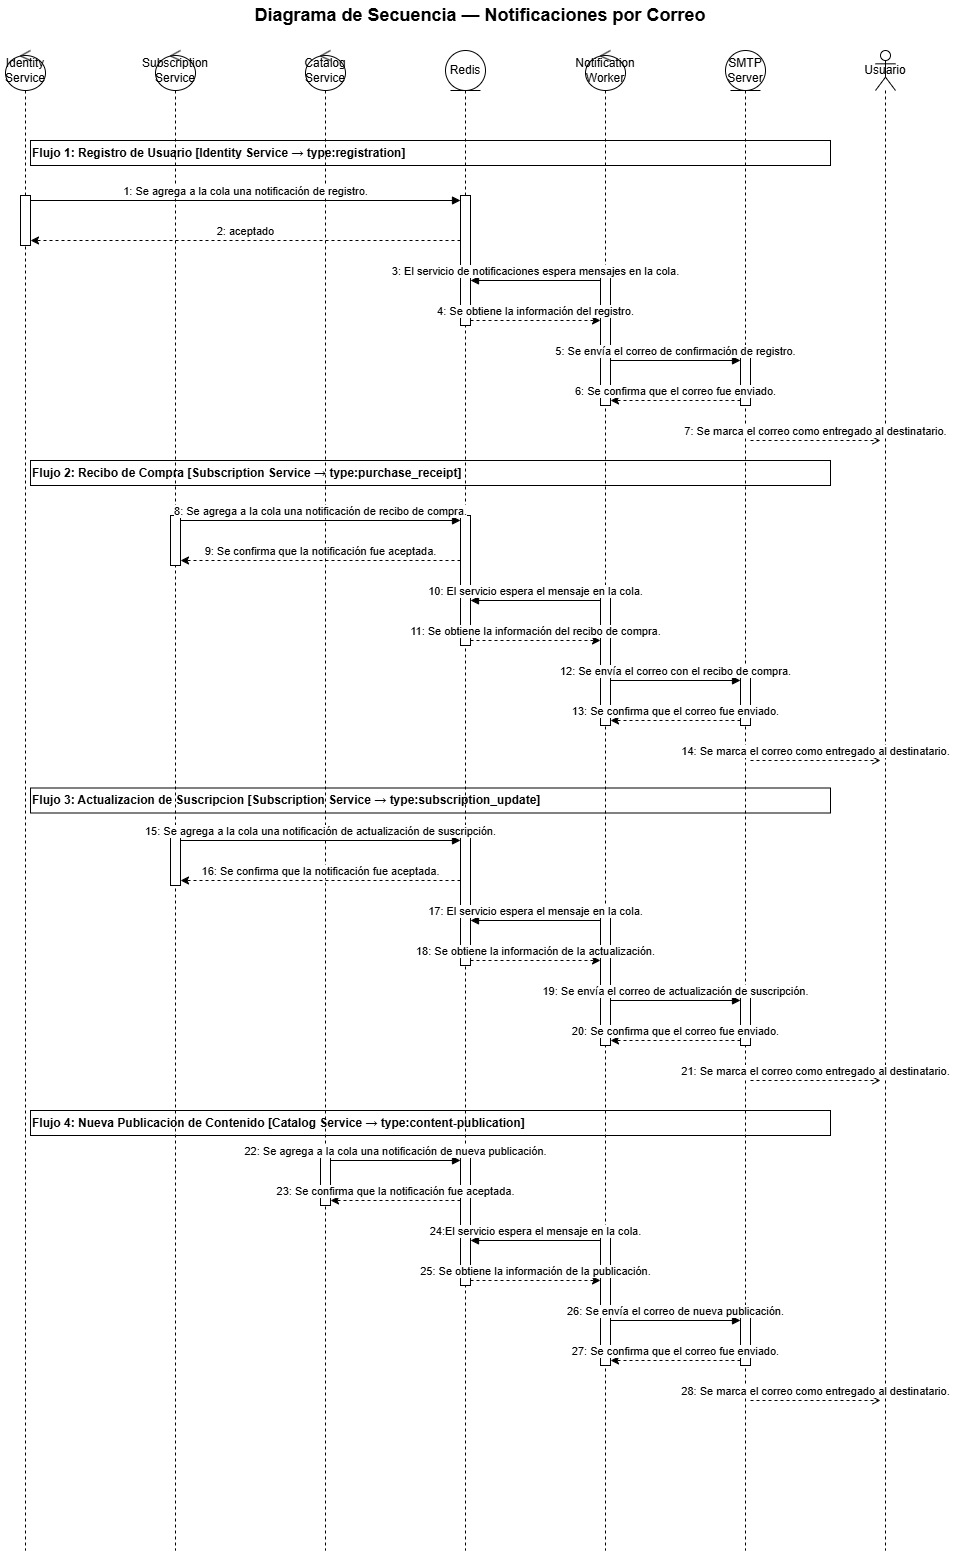

The diagram above was exported from draw.io. Its source (the exported page's mxGraphModel, read from the mxfile embedded in the PNG):
<mxGraphModel dx="1414" dy="777" grid="1" gridSize="10" guides="1" tooltips="1" connect="1" arrows="1" fold="1" page="1" pageScale="1" pageWidth="827" pageHeight="1169" math="0" shadow="0">
  <root>
    <mxCell id="0" />
    <mxCell id="1" parent="0" />
    <mxCell id="noti_title" parent="1" style="text;html=1;whiteSpace=wrap;strokeColor=none;fillColor=none;align=center;verticalAlign=middle;rounded=0;" value="&lt;span style=&quot;font-size: 18px;&quot;&gt;&lt;b&gt;Diagrama de Secuencia — Notificaciones por Correo&lt;/b&gt;&lt;/span&gt;" vertex="1">
      <mxGeometry height="30" width="960" x="55" y="20" as="geometry" />
    </mxCell>
    <mxCell id="noti_s1" parent="1" style="shape=umlLifeline;perimeter=lifelinePerimeter;whiteSpace=wrap;html=1;container=1;dropTarget=0;collapsible=0;recursiveResize=0;outlineConnect=0;portConstraint=eastwest;newEdgeStyle={&quot;curved&quot;:0,&quot;rounded&quot;:0};participant=umlControl;" value="Identity Service" vertex="1">
      <mxGeometry height="1500" width="40" x="60" y="70" as="geometry" />
    </mxCell>
    <mxCell id="noti_s2" parent="1" style="shape=umlLifeline;perimeter=lifelinePerimeter;whiteSpace=wrap;html=1;container=1;dropTarget=0;collapsible=0;recursiveResize=0;outlineConnect=0;portConstraint=eastwest;newEdgeStyle={&quot;curved&quot;:0,&quot;rounded&quot;:0};participant=umlControl;" value="Subscription Service" vertex="1">
      <mxGeometry height="1500" width="40" x="210" y="70" as="geometry" />
    </mxCell>
    <mxCell id="noti_s3" parent="1" style="shape=umlLifeline;perimeter=lifelinePerimeter;whiteSpace=wrap;html=1;container=1;dropTarget=0;collapsible=0;recursiveResize=0;outlineConnect=0;portConstraint=eastwest;newEdgeStyle={&quot;curved&quot;:0,&quot;rounded&quot;:0};participant=umlControl;" value="Catalog Service" vertex="1">
      <mxGeometry height="1500" width="40" x="360" y="70" as="geometry" />
    </mxCell>
    <mxCell id="noti_s4" parent="1" style="shape=umlLifeline;perimeter=lifelinePerimeter;whiteSpace=wrap;html=1;container=1;dropTarget=0;collapsible=0;recursiveResize=0;outlineConnect=0;portConstraint=eastwest;newEdgeStyle={&quot;curved&quot;:0,&quot;rounded&quot;:0};participant=umlEntity;" value="Redis" vertex="1">
      <mxGeometry height="1500" width="40" x="500" y="70" as="geometry" />
    </mxCell>
    <mxCell id="noti_s5" parent="1" style="shape=umlLifeline;perimeter=lifelinePerimeter;whiteSpace=wrap;html=1;container=1;dropTarget=0;collapsible=0;recursiveResize=0;outlineConnect=0;portConstraint=eastwest;newEdgeStyle={&quot;curved&quot;:0,&quot;rounded&quot;:0};participant=umlControl;" value="Notification Worker" vertex="1">
      <mxGeometry height="1500" width="40" x="640" y="70" as="geometry" />
    </mxCell>
    <mxCell id="noti_s6" parent="1" style="shape=umlLifeline;perimeter=lifelinePerimeter;whiteSpace=wrap;html=1;container=1;dropTarget=0;collapsible=0;recursiveResize=0;outlineConnect=0;portConstraint=eastwest;newEdgeStyle={&quot;curved&quot;:0,&quot;rounded&quot;:0};participant=umlEntity;" value="SMTP Server" vertex="1">
      <mxGeometry height="1500" width="40" x="780" y="70" as="geometry" />
    </mxCell>
    <mxCell id="noti_s7" parent="1" style="shape=umlLifeline;perimeter=lifelinePerimeter;whiteSpace=wrap;html=1;container=1;dropTarget=0;collapsible=0;recursiveResize=0;outlineConnect=0;portConstraint=eastwest;newEdgeStyle={&quot;curved&quot;:0,&quot;rounded&quot;:0};participant=umlActor;" value="Usuario" vertex="1">
      <mxGeometry height="1500" width="20" x="930" y="70" as="geometry" />
    </mxCell>
    <mxCell id="noti_a1a" parent="1" style="html=1;points=[[0,0,0,0,5],[0,1,0,0,-5],[1,0,0,0,5],[1,1,0,0,-5]];perimeter=orthogonalPerimeter;outlineConnect=0;targetShapes=umlLifeline;portConstraint=eastwest;" value="" vertex="1">
      <mxGeometry height="50" width="10" x="75" y="215" as="geometry" />
    </mxCell>
    <mxCell id="noti_a4a" parent="1" style="html=1;points=[[0,0,0,0,5],[0,1,0,0,-5],[1,0,0,0,5],[1,1,0,0,-5]];perimeter=orthogonalPerimeter;outlineConnect=0;targetShapes=umlLifeline;portConstraint=eastwest;" value="" vertex="1">
      <mxGeometry height="130" width="10" x="515" y="215" as="geometry" />
    </mxCell>
    <mxCell id="noti_a5a" parent="1" style="html=1;points=[[0,0,0,0,5],[0,1,0,0,-5],[1,0,0,0,5],[1,1,0,0,-5]];perimeter=orthogonalPerimeter;outlineConnect=0;targetShapes=umlLifeline;portConstraint=eastwest;" value="" vertex="1">
      <mxGeometry height="130" width="10" x="655" y="295" as="geometry" />
    </mxCell>
    <mxCell id="noti_a6a" parent="1" style="html=1;points=[[0,0,0,0,5],[0,1,0,0,-5],[1,0,0,0,5],[1,1,0,0,-5]];perimeter=orthogonalPerimeter;outlineConnect=0;targetShapes=umlLifeline;portConstraint=eastwest;" value="" vertex="1">
      <mxGeometry height="50" width="10" x="795" y="375" as="geometry" />
    </mxCell>
    <mxCell id="noti_a2a" parent="1" style="html=1;points=[[0,0,0,0,5],[0,1,0,0,-5],[1,0,0,0,5],[1,1,0,0,-5]];perimeter=orthogonalPerimeter;outlineConnect=0;targetShapes=umlLifeline;portConstraint=eastwest;" value="" vertex="1">
      <mxGeometry height="50" width="10" x="225" y="535" as="geometry" />
    </mxCell>
    <mxCell id="noti_a4b" parent="1" style="html=1;points=[[0,0,0,0,5],[0,1,0,0,-5],[1,0,0,0,5],[1,1,0,0,-5]];perimeter=orthogonalPerimeter;outlineConnect=0;targetShapes=umlLifeline;portConstraint=eastwest;" value="" vertex="1">
      <mxGeometry height="130" width="10" x="515" y="535" as="geometry" />
    </mxCell>
    <mxCell id="noti_a5b" parent="1" style="html=1;points=[[0,0,0,0,5],[0,1,0,0,-5],[1,0,0,0,5],[1,1,0,0,-5]];perimeter=orthogonalPerimeter;outlineConnect=0;targetShapes=umlLifeline;portConstraint=eastwest;" value="" vertex="1">
      <mxGeometry height="130" width="10" x="655" y="615" as="geometry" />
    </mxCell>
    <mxCell id="noti_a6b" parent="1" style="html=1;points=[[0,0,0,0,5],[0,1,0,0,-5],[1,0,0,0,5],[1,1,0,0,-5]];perimeter=orthogonalPerimeter;outlineConnect=0;targetShapes=umlLifeline;portConstraint=eastwest;" value="" vertex="1">
      <mxGeometry height="50" width="10" x="795" y="695" as="geometry" />
    </mxCell>
    <mxCell id="noti_a2b" parent="1" style="html=1;points=[[0,0,0,0,5],[0,1,0,0,-5],[1,0,0,0,5],[1,1,0,0,-5]];perimeter=orthogonalPerimeter;outlineConnect=0;targetShapes=umlLifeline;portConstraint=eastwest;" value="" vertex="1">
      <mxGeometry height="50" width="10" x="225" y="855" as="geometry" />
    </mxCell>
    <mxCell id="noti_a4c" parent="1" style="html=1;points=[[0,0,0,0,5],[0,1,0,0,-5],[1,0,0,0,5],[1,1,0,0,-5]];perimeter=orthogonalPerimeter;outlineConnect=0;targetShapes=umlLifeline;portConstraint=eastwest;" value="" vertex="1">
      <mxGeometry height="130" width="10" x="515" y="855" as="geometry" />
    </mxCell>
    <mxCell id="noti_a5c" parent="1" style="html=1;points=[[0,0,0,0,5],[0,1,0,0,-5],[1,0,0,0,5],[1,1,0,0,-5]];perimeter=orthogonalPerimeter;outlineConnect=0;targetShapes=umlLifeline;portConstraint=eastwest;" value="" vertex="1">
      <mxGeometry height="130" width="10" x="655" y="935" as="geometry" />
    </mxCell>
    <mxCell id="noti_a6c" parent="1" style="html=1;points=[[0,0,0,0,5],[0,1,0,0,-5],[1,0,0,0,5],[1,1,0,0,-5]];perimeter=orthogonalPerimeter;outlineConnect=0;targetShapes=umlLifeline;portConstraint=eastwest;" value="" vertex="1">
      <mxGeometry height="50" width="10" x="795" y="1015" as="geometry" />
    </mxCell>
    <mxCell id="noti_a3a" parent="1" style="html=1;points=[[0,0,0,0,5],[0,1,0,0,-5],[1,0,0,0,5],[1,1,0,0,-5]];perimeter=orthogonalPerimeter;outlineConnect=0;targetShapes=umlLifeline;portConstraint=eastwest;" value="" vertex="1">
      <mxGeometry height="50" width="10" x="375" y="1175" as="geometry" />
    </mxCell>
    <mxCell id="noti_a4d" parent="1" style="html=1;points=[[0,0,0,0,5],[0,1,0,0,-5],[1,0,0,0,5],[1,1,0,0,-5]];perimeter=orthogonalPerimeter;outlineConnect=0;targetShapes=umlLifeline;portConstraint=eastwest;" value="" vertex="1">
      <mxGeometry height="130" width="10" x="515" y="1175" as="geometry" />
    </mxCell>
    <mxCell id="noti_a5d" parent="1" style="html=1;points=[[0,0,0,0,5],[0,1,0,0,-5],[1,0,0,0,5],[1,1,0,0,-5]];perimeter=orthogonalPerimeter;outlineConnect=0;targetShapes=umlLifeline;portConstraint=eastwest;" value="" vertex="1">
      <mxGeometry height="130" width="10" x="655" y="1255" as="geometry" />
    </mxCell>
    <mxCell id="noti_a6d" parent="1" style="html=1;points=[[0,0,0,0,5],[0,1,0,0,-5],[1,0,0,0,5],[1,1,0,0,-5]];perimeter=orthogonalPerimeter;outlineConnect=0;targetShapes=umlLifeline;portConstraint=eastwest;" value="" vertex="1">
      <mxGeometry height="50" width="10" x="795" y="1335" as="geometry" />
    </mxCell>
    <mxCell id="noti_lbl1" parent="1" style="text;html=1;whiteSpace=wrap;align=left;verticalAlign=middle;rounded=0;strokeColor=default;" value="&lt;b&gt;Flujo 1: Registro de Usuario [Identity Service → type:registration]&lt;/b&gt;" vertex="1">
      <mxGeometry height="25" width="800" x="85" y="160" as="geometry" />
    </mxCell>
    <mxCell id="noti_lbl2" parent="1" style="text;html=1;whiteSpace=wrap;align=left;verticalAlign=middle;rounded=0;strokeColor=default;" value="&lt;b&gt;Flujo 2: Recibo de Compra [Subscription Service → type:purchase_receipt]&lt;/b&gt;" vertex="1">
      <mxGeometry height="25" width="800" x="85" y="480" as="geometry" />
    </mxCell>
    <mxCell id="noti_lbl3" parent="1" style="text;html=1;whiteSpace=wrap;align=left;verticalAlign=middle;rounded=0;strokeColor=default;" value="&lt;b&gt;Flujo 3: Actualizacion de Suscripcion [Subscription Service → type:subscription_update]&lt;/b&gt;" vertex="1">
      <mxGeometry height="25" width="800" x="85" y="807.5" as="geometry" />
    </mxCell>
    <mxCell id="noti_lbl4" parent="1" style="text;html=1;whiteSpace=wrap;align=left;verticalAlign=middle;rounded=0;strokeColor=default;" value="&lt;b&gt;Flujo 4: Nueva Publicacion de Contenido [Catalog Service → type:content-publication]&lt;/b&gt;" vertex="1">
      <mxGeometry height="25" width="800" x="85" y="1130" as="geometry" />
    </mxCell>
    <mxCell id="noti_m1" edge="1" parent="1" style="html=1;verticalAlign=bottom;endArrow=block;curved=0;rounded=0;" value="1: Se agrega a la cola una notificación de registro.">
      <mxGeometry relative="1" as="geometry">
        <mxPoint as="offset" />
        <mxPoint x="85" y="220" as="sourcePoint" />
        <mxPoint x="515" y="220" as="targetPoint" />
      </mxGeometry>
    </mxCell>
    <mxCell id="noti_m2" edge="1" parent="1" style="html=1;verticalAlign=bottom;endArrow=classic;curved=0;rounded=0;endFill=1;dashed=1;" value="2: aceptado">
      <mxGeometry relative="1" as="geometry">
        <mxPoint x="515" y="260" as="sourcePoint" />
        <mxPoint x="85" y="260" as="targetPoint" />
      </mxGeometry>
    </mxCell>
    <mxCell id="noti_m3" edge="1" parent="1" style="html=1;verticalAlign=bottom;endArrow=block;curved=0;rounded=0;" value="3: El servicio de notificaciones espera mensajes en la cola.">
      <mxGeometry relative="1" as="geometry">
        <mxPoint as="offset" />
        <mxPoint x="655" y="300" as="sourcePoint" />
        <mxPoint x="525" y="300" as="targetPoint" />
      </mxGeometry>
    </mxCell>
    <mxCell id="noti_m4" edge="1" parent="1" style="html=1;verticalAlign=bottom;endArrow=classic;curved=0;rounded=0;endFill=1;dashed=1;" value="4: Se obtiene la información del registro.">
      <mxGeometry relative="1" as="geometry">
        <mxPoint as="offset" />
        <mxPoint x="525" y="340" as="sourcePoint" />
        <mxPoint x="655" y="340" as="targetPoint" />
      </mxGeometry>
    </mxCell>
    <mxCell id="noti_m5" edge="1" parent="1" style="html=1;verticalAlign=bottom;endArrow=block;curved=0;rounded=0;" value="5: Se envía el correo de confirmación de registro.">
      <mxGeometry relative="1" as="geometry">
        <mxPoint as="offset" />
        <mxPoint x="665" y="380" as="sourcePoint" />
        <mxPoint x="795" y="380" as="targetPoint" />
      </mxGeometry>
    </mxCell>
    <mxCell id="noti_m6" edge="1" parent="1" style="html=1;verticalAlign=bottom;endArrow=classic;curved=0;rounded=0;endFill=1;dashed=1;" value="6: Se confirma que el correo fue enviado.">
      <mxGeometry relative="1" as="geometry">
        <mxPoint as="offset" />
        <mxPoint x="795" y="420" as="sourcePoint" />
        <mxPoint x="665" y="420" as="targetPoint" />
      </mxGeometry>
    </mxCell>
    <mxCell id="noti_m7" edge="1" parent="1" style="html=1;verticalAlign=bottom;endArrow=open;curved=0;rounded=0;dashed=1;" value="7: Se marca el correo como entregado al destinatario.">
      <mxGeometry relative="1" as="geometry">
        <mxPoint as="offset" />
        <mxPoint x="805" y="460" as="sourcePoint" />
        <mxPoint x="935" y="460" as="targetPoint" />
      </mxGeometry>
    </mxCell>
    <mxCell id="noti_m8" edge="1" parent="1" style="html=1;verticalAlign=bottom;endArrow=block;curved=0;rounded=0;" value="8: Se agrega a la cola una notificación de recibo de compra.">
      <mxGeometry relative="1" as="geometry">
        <mxPoint as="offset" />
        <mxPoint x="235" y="540" as="sourcePoint" />
        <mxPoint x="515" y="540" as="targetPoint" />
      </mxGeometry>
    </mxCell>
    <mxCell id="noti_m9" edge="1" parent="1" style="html=1;verticalAlign=bottom;endArrow=classic;curved=0;rounded=0;endFill=1;dashed=1;" value="9: Se confirma que la notificación fue aceptada.">
      <mxGeometry relative="1" as="geometry">
        <mxPoint as="offset" />
        <mxPoint x="515" y="580" as="sourcePoint" />
        <mxPoint x="235" y="580" as="targetPoint" />
      </mxGeometry>
    </mxCell>
    <mxCell id="noti_m10" edge="1" parent="1" style="html=1;verticalAlign=bottom;endArrow=block;curved=0;rounded=0;" value="10: El servicio espera el mensaje en la cola.">
      <mxGeometry relative="1" as="geometry">
        <mxPoint as="offset" />
        <mxPoint x="655" y="620" as="sourcePoint" />
        <mxPoint x="525" y="620" as="targetPoint" />
      </mxGeometry>
    </mxCell>
    <mxCell id="noti_m11" edge="1" parent="1" style="html=1;verticalAlign=bottom;endArrow=classic;curved=0;rounded=0;endFill=1;dashed=1;" value="11: Se obtiene la información del recibo de compra.">
      <mxGeometry relative="1" as="geometry">
        <mxPoint as="offset" />
        <mxPoint x="525" y="660" as="sourcePoint" />
        <mxPoint x="655" y="660" as="targetPoint" />
      </mxGeometry>
    </mxCell>
    <mxCell id="noti_m12" edge="1" parent="1" style="html=1;verticalAlign=bottom;endArrow=block;curved=0;rounded=0;" value="12: Se envía el correo con el recibo de compra.">
      <mxGeometry relative="1" as="geometry">
        <mxPoint as="offset" />
        <mxPoint x="665" y="700" as="sourcePoint" />
        <mxPoint x="795" y="700" as="targetPoint" />
      </mxGeometry>
    </mxCell>
    <mxCell id="noti_m13" edge="1" parent="1" style="html=1;verticalAlign=bottom;endArrow=classic;curved=0;rounded=0;endFill=1;dashed=1;" value="13: Se confirma que el correo fue enviado.">
      <mxGeometry relative="1" as="geometry">
        <mxPoint as="offset" />
        <mxPoint x="795" y="740" as="sourcePoint" />
        <mxPoint x="665" y="740" as="targetPoint" />
      </mxGeometry>
    </mxCell>
    <mxCell id="noti_m14" edge="1" parent="1" style="html=1;verticalAlign=bottom;endArrow=open;curved=0;rounded=0;dashed=1;" value="14: Se marca el correo como entregado al destinatario.">
      <mxGeometry relative="1" as="geometry">
        <mxPoint as="offset" />
        <mxPoint x="805" y="780" as="sourcePoint" />
        <mxPoint x="935" y="780" as="targetPoint" />
      </mxGeometry>
    </mxCell>
    <mxCell id="noti_m15" edge="1" parent="1" style="html=1;verticalAlign=bottom;endArrow=block;curved=0;rounded=0;" value="15: Se agrega a la cola una notificación de actualización de suscripción.">
      <mxGeometry relative="1" as="geometry">
        <mxPoint as="offset" />
        <mxPoint x="235" y="860" as="sourcePoint" />
        <mxPoint x="515" y="860" as="targetPoint" />
      </mxGeometry>
    </mxCell>
    <mxCell id="noti_m16" edge="1" parent="1" style="html=1;verticalAlign=bottom;endArrow=classic;curved=0;rounded=0;endFill=1;dashed=1;" value="16: Se confirma que la notificación fue aceptada.">
      <mxGeometry relative="1" as="geometry">
        <mxPoint as="offset" />
        <mxPoint x="515" y="900" as="sourcePoint" />
        <mxPoint x="235" y="900" as="targetPoint" />
      </mxGeometry>
    </mxCell>
    <mxCell id="noti_m17" edge="1" parent="1" style="html=1;verticalAlign=bottom;endArrow=block;curved=0;rounded=0;" value="17: El servicio espera el mensaje en la cola.">
      <mxGeometry relative="1" as="geometry">
        <mxPoint as="offset" />
        <mxPoint x="655" y="940" as="sourcePoint" />
        <mxPoint x="525" y="940" as="targetPoint" />
      </mxGeometry>
    </mxCell>
    <mxCell id="noti_m18" edge="1" parent="1" style="html=1;verticalAlign=bottom;endArrow=classic;curved=0;rounded=0;endFill=1;dashed=1;" value="18: Se obtiene la información de la actualización.">
      <mxGeometry relative="1" as="geometry">
        <mxPoint as="offset" />
        <mxPoint x="525" y="980" as="sourcePoint" />
        <mxPoint x="655" y="980" as="targetPoint" />
      </mxGeometry>
    </mxCell>
    <mxCell id="noti_m19" edge="1" parent="1" style="html=1;verticalAlign=bottom;endArrow=block;curved=0;rounded=0;" value="19: Se envía el correo de actualización de suscripción.">
      <mxGeometry relative="1" as="geometry">
        <mxPoint as="offset" />
        <mxPoint x="665" y="1020" as="sourcePoint" />
        <mxPoint x="795" y="1020" as="targetPoint" />
      </mxGeometry>
    </mxCell>
    <mxCell id="noti_m20" edge="1" parent="1" style="html=1;verticalAlign=bottom;endArrow=classic;curved=0;rounded=0;endFill=1;dashed=1;" value="20: Se confirma que el correo fue enviado.">
      <mxGeometry relative="1" as="geometry">
        <mxPoint as="offset" />
        <mxPoint x="795" y="1060" as="sourcePoint" />
        <mxPoint x="665" y="1060" as="targetPoint" />
      </mxGeometry>
    </mxCell>
    <mxCell id="noti_m21" edge="1" parent="1" style="html=1;verticalAlign=bottom;endArrow=open;curved=0;rounded=0;dashed=1;" value="21: Se marca el correo como entregado al destinatario.">
      <mxGeometry relative="1" as="geometry">
        <mxPoint as="offset" />
        <mxPoint x="805" y="1100" as="sourcePoint" />
        <mxPoint x="935" y="1100" as="targetPoint" />
      </mxGeometry>
    </mxCell>
    <mxCell id="noti_m22" edge="1" parent="1" style="html=1;verticalAlign=bottom;endArrow=block;curved=0;rounded=0;" value="22: Se agrega a la cola una notificación de nueva publicación.">
      <mxGeometry relative="1" as="geometry">
        <mxPoint as="offset" />
        <mxPoint x="385" y="1180" as="sourcePoint" />
        <mxPoint x="515" y="1180" as="targetPoint" />
      </mxGeometry>
    </mxCell>
    <mxCell id="noti_m23" edge="1" parent="1" style="html=1;verticalAlign=bottom;endArrow=classic;curved=0;rounded=0;endFill=1;dashed=1;" value="23: Se confirma que la notificación fue aceptada.">
      <mxGeometry relative="1" as="geometry">
        <mxPoint as="offset" />
        <mxPoint x="515" y="1220" as="sourcePoint" />
        <mxPoint x="385" y="1220" as="targetPoint" />
      </mxGeometry>
    </mxCell>
    <mxCell id="noti_m24" edge="1" parent="1" style="html=1;verticalAlign=bottom;endArrow=block;curved=0;rounded=0;" value="24:El servicio espera el mensaje en la cola.">
      <mxGeometry relative="1" as="geometry">
        <mxPoint as="offset" />
        <mxPoint x="655" y="1260" as="sourcePoint" />
        <mxPoint x="525" y="1260" as="targetPoint" />
      </mxGeometry>
    </mxCell>
    <mxCell id="noti_m25" edge="1" parent="1" style="html=1;verticalAlign=bottom;endArrow=classic;curved=0;rounded=0;endFill=1;dashed=1;" value="25: Se obtiene la información de la publicación.">
      <mxGeometry relative="1" as="geometry">
        <mxPoint as="offset" />
        <mxPoint x="525" y="1300" as="sourcePoint" />
        <mxPoint x="655" y="1300" as="targetPoint" />
      </mxGeometry>
    </mxCell>
    <mxCell id="noti_m26" edge="1" parent="1" style="html=1;verticalAlign=bottom;endArrow=block;curved=0;rounded=0;" value="26: Se envía el correo de nueva publicación.">
      <mxGeometry relative="1" as="geometry">
        <mxPoint as="offset" />
        <mxPoint x="665" y="1340" as="sourcePoint" />
        <mxPoint x="795" y="1340" as="targetPoint" />
      </mxGeometry>
    </mxCell>
    <mxCell id="noti_m27" edge="1" parent="1" style="html=1;verticalAlign=bottom;endArrow=classic;curved=0;rounded=0;endFill=1;dashed=1;" value="27: Se confirma que el correo fue enviado.">
      <mxGeometry relative="1" as="geometry">
        <mxPoint as="offset" />
        <mxPoint x="795" y="1380" as="sourcePoint" />
        <mxPoint x="665" y="1380" as="targetPoint" />
      </mxGeometry>
    </mxCell>
    <mxCell id="noti_m28" edge="1" parent="1" style="html=1;verticalAlign=bottom;endArrow=open;curved=0;rounded=0;dashed=1;" value="28: Se marca el correo como entregado al destinatario.">
      <mxGeometry relative="1" as="geometry">
        <mxPoint as="offset" />
        <mxPoint x="805" y="1420" as="sourcePoint" />
        <mxPoint x="935" y="1420" as="targetPoint" />
      </mxGeometry>
    </mxCell>
  </root>
</mxGraphModel>